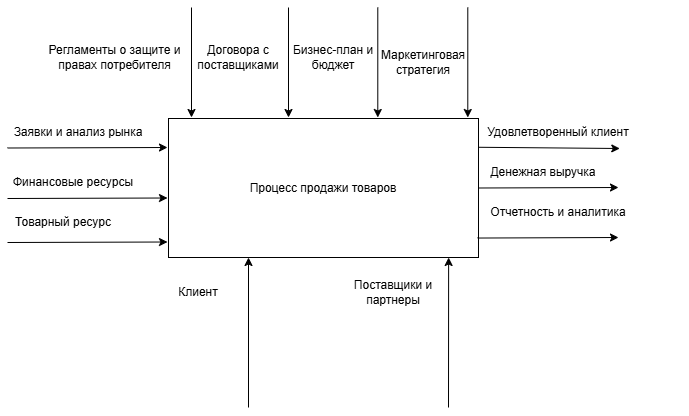

The diagram above was exported from draw.io. Its source (the exported page's mxGraphModel, read from the mxfile embedded in the PNG):
<mxGraphModel dx="585" dy="566" grid="1" gridSize="10" guides="1" tooltips="1" connect="1" arrows="1" fold="1" page="1" pageScale="1" pageWidth="827" pageHeight="1169" math="0" shadow="0">
  <root>
    <mxCell id="0" />
    <mxCell id="1" parent="0" />
    <mxCell id="w-POBsQs_c1_gg897PkG-1" parent="1" style="rounded=0;whiteSpace=wrap;html=1;" value="Процесс продажи товаров" vertex="1">
      <mxGeometry height="139" width="310" x="630" y="631" as="geometry" />
    </mxCell>
    <mxCell id="w-POBsQs_c1_gg897PkG-9" edge="1" parent="1" source="w-POBsQs_c1_gg897PkG-1" style="endArrow=classic;html=1;rounded=0;endFill=1;exitX=0.997;exitY=0.86;exitDx=0;exitDy=0;exitPerimeter=0;" value="">
      <mxGeometry height="50" relative="1" width="50" as="geometry">
        <mxPoint x="810" y="750.5" as="sourcePoint" />
        <mxPoint x="1080" y="750" as="targetPoint" />
      </mxGeometry>
    </mxCell>
    <mxCell id="w-POBsQs_c1_gg897PkG-15" edge="1" parent="1" style="endArrow=classic;html=1;rounded=0;endFill=1;entryX=0.5;entryY=1;entryDx=0;entryDy=0;" value="">
      <mxGeometry height="50" relative="1" width="50" as="geometry">
        <mxPoint x="710" y="920" as="sourcePoint" />
        <mxPoint x="710" y="770" as="targetPoint" />
      </mxGeometry>
    </mxCell>
    <mxCell id="w-POBsQs_c1_gg897PkG-17" parent="1" style="text;html=1;whiteSpace=wrap;strokeColor=none;fillColor=none;align=center;verticalAlign=middle;rounded=0;" value="Заявки и анализ рынка" vertex="1">
      <mxGeometry height="30" width="140" x="470" y="630" as="geometry" />
    </mxCell>
    <mxCell id="w-POBsQs_c1_gg897PkG-18" parent="1" style="text;html=1;whiteSpace=wrap;strokeColor=none;fillColor=none;align=center;verticalAlign=middle;rounded=0;" value="Товарный ресурс" vertex="1">
      <mxGeometry height="30" width="110" x="470" y="720" as="geometry" />
    </mxCell>
    <mxCell id="w-POBsQs_c1_gg897PkG-19" parent="1" style="text;html=1;whiteSpace=wrap;strokeColor=none;fillColor=none;align=center;verticalAlign=middle;rounded=0;" value="Финансовые ресурсы" vertex="1">
      <mxGeometry height="30" width="130" x="470" y="680" as="geometry" />
    </mxCell>
    <mxCell id="w-POBsQs_c1_gg897PkG-21" parent="1" style="text;html=1;whiteSpace=wrap;strokeColor=none;fillColor=none;align=center;verticalAlign=middle;rounded=0;" value="Удовлетворенный клиент" vertex="1">
      <mxGeometry height="30" width="160" x="940" y="630" as="geometry" />
    </mxCell>
    <mxCell id="w-POBsQs_c1_gg897PkG-22" parent="1" style="text;html=1;whiteSpace=wrap;strokeColor=none;fillColor=none;align=center;verticalAlign=middle;rounded=0;" value="Денежная выручка" vertex="1">
      <mxGeometry height="30" width="150" x="930" y="670" as="geometry" />
    </mxCell>
    <mxCell id="w-POBsQs_c1_gg897PkG-24" parent="1" style="text;html=1;whiteSpace=wrap;strokeColor=none;fillColor=none;align=center;verticalAlign=middle;rounded=0;" value="Отчетность и аналитика" vertex="1">
      <mxGeometry height="30" width="260" x="890" y="710" as="geometry" />
    </mxCell>
    <mxCell id="w-POBsQs_c1_gg897PkG-26" parent="1" style="text;html=1;whiteSpace=wrap;strokeColor=none;fillColor=none;align=center;verticalAlign=middle;rounded=0;rotation=0;" value="Бизнес-план и бюджет" vertex="1">
      <mxGeometry height="30" width="90" x="750" y="555" as="geometry" />
    </mxCell>
    <mxCell id="w-POBsQs_c1_gg897PkG-27" parent="1" style="text;html=1;whiteSpace=wrap;strokeColor=none;fillColor=none;align=center;verticalAlign=middle;rounded=0;rotation=0;" value="Маркетинговая стратегия" vertex="1">
      <mxGeometry height="30" width="90" x="840" y="560" as="geometry" />
    </mxCell>
    <mxCell id="w-POBsQs_c1_gg897PkG-29" parent="1" style="text;html=1;whiteSpace=wrap;strokeColor=none;fillColor=none;align=center;verticalAlign=middle;rounded=0;rotation=0;" value="Регламенты о защите и правах потребителя" vertex="1">
      <mxGeometry height="30" width="153" x="500" y="555" as="geometry" />
    </mxCell>
    <mxCell id="w-POBsQs_c1_gg897PkG-30" parent="1" style="text;html=1;whiteSpace=wrap;strokeColor=none;fillColor=none;align=center;verticalAlign=middle;rounded=0;rotation=0;" value="Договора с поставщиками" vertex="1">
      <mxGeometry height="30" width="120" x="640" y="555" as="geometry" />
    </mxCell>
    <mxCell id="w-POBsQs_c1_gg897PkG-35" parent="1" style="text;html=1;whiteSpace=wrap;strokeColor=none;fillColor=none;align=center;verticalAlign=middle;rounded=0;rotation=0;" value="Поставщики и партнеры" vertex="1">
      <mxGeometry height="30" width="90" x="810" y="790" as="geometry" />
    </mxCell>
    <mxCell id="5PhSTQGBXaG3_BaSNKdc-2" edge="1" parent="1" style="endArrow=classic;html=1;rounded=0;" value="">
      <mxGeometry height="50" relative="1" width="50" as="geometry">
        <mxPoint x="469" y="755" as="sourcePoint" />
        <mxPoint x="629" y="754.5" as="targetPoint" />
      </mxGeometry>
    </mxCell>
    <mxCell id="5PhSTQGBXaG3_BaSNKdc-3" edge="1" parent="1" style="endArrow=classic;html=1;rounded=0;" value="">
      <mxGeometry height="50" relative="1" width="50" as="geometry">
        <mxPoint x="469" y="711" as="sourcePoint" />
        <mxPoint x="629" y="710.5" as="targetPoint" />
      </mxGeometry>
    </mxCell>
    <mxCell id="5PhSTQGBXaG3_BaSNKdc-4" edge="1" parent="1" style="endArrow=classic;html=1;rounded=0;" value="">
      <mxGeometry height="50" relative="1" width="50" as="geometry">
        <mxPoint x="469" y="660.5" as="sourcePoint" />
        <mxPoint x="629" y="660" as="targetPoint" />
      </mxGeometry>
    </mxCell>
    <mxCell id="5PhSTQGBXaG3_BaSNKdc-11" edge="1" parent="1" style="endArrow=classic;html=1;rounded=0;endFill=1;entryX=0.5;entryY=1;entryDx=0;entryDy=0;" value="">
      <mxGeometry height="50" relative="1" width="50" as="geometry">
        <mxPoint x="910" y="920" as="sourcePoint" />
        <mxPoint x="910.13" y="770" as="targetPoint" />
      </mxGeometry>
    </mxCell>
    <mxCell id="5PhSTQGBXaG3_BaSNKdc-14" edge="1" parent="1" source="w-POBsQs_c1_gg897PkG-1" style="endArrow=classic;html=1;rounded=0;endFill=1;exitX=0.999;exitY=0.207;exitDx=0;exitDy=0;exitPerimeter=0;entryX=0.883;entryY=1.033;entryDx=0;entryDy=0;entryPerimeter=0;" target="w-POBsQs_c1_gg897PkG-21" value="">
      <mxGeometry height="50" relative="1" width="50" as="geometry">
        <mxPoint x="811" y="660.5" as="sourcePoint" />
        <mxPoint x="1040" y="660" as="targetPoint" />
      </mxGeometry>
    </mxCell>
    <mxCell id="5PhSTQGBXaG3_BaSNKdc-15" edge="1" parent="1" source="w-POBsQs_c1_gg897PkG-1" style="endArrow=classic;html=1;rounded=0;endFill=1;exitX=1;exitY=0.5;exitDx=0;exitDy=0;entryX=1;entryY=1;entryDx=0;entryDy=0;" target="w-POBsQs_c1_gg897PkG-22" value="">
      <mxGeometry height="50" relative="1" width="50" as="geometry">
        <mxPoint x="811" y="700.5" as="sourcePoint" />
        <mxPoint x="1040" y="700" as="targetPoint" />
      </mxGeometry>
    </mxCell>
    <mxCell id="bE-VjBsJN1ZYE-w8PNkR-1" parent="1" style="text;html=1;whiteSpace=wrap;strokeColor=none;fillColor=none;align=center;verticalAlign=middle;rounded=0;" value="Клиент" vertex="1">
      <mxGeometry height="30" width="60" x="630" y="790" as="geometry" />
    </mxCell>
    <mxCell id="bE-VjBsJN1ZYE-w8PNkR-6" edge="1" parent="1" style="endArrow=none;html=1;rounded=0;endFill=0;startArrow=classic;startFill=1;" value="">
      <mxGeometry height="50" relative="1" width="50" as="geometry">
        <mxPoint x="653" y="630" as="sourcePoint" />
        <mxPoint x="653" y="520" as="targetPoint" />
      </mxGeometry>
    </mxCell>
    <mxCell id="bE-VjBsJN1ZYE-w8PNkR-7" edge="1" parent="1" style="endArrow=none;html=1;rounded=0;endFill=0;startArrow=classic;startFill=1;" value="">
      <mxGeometry height="50" relative="1" width="50" as="geometry">
        <mxPoint x="750" y="630" as="sourcePoint" />
        <mxPoint x="750" y="520" as="targetPoint" />
      </mxGeometry>
    </mxCell>
    <mxCell id="bE-VjBsJN1ZYE-w8PNkR-8" edge="1" parent="1" style="endArrow=none;html=1;rounded=0;endFill=0;startArrow=classic;startFill=1;" value="">
      <mxGeometry height="50" relative="1" width="50" as="geometry">
        <mxPoint x="839.29" y="630" as="sourcePoint" />
        <mxPoint x="839.29" y="520" as="targetPoint" />
      </mxGeometry>
    </mxCell>
    <mxCell id="bE-VjBsJN1ZYE-w8PNkR-9" edge="1" parent="1" style="endArrow=none;html=1;rounded=0;endFill=0;startArrow=classic;startFill=1;" value="">
      <mxGeometry height="50" relative="1" width="50" as="geometry">
        <mxPoint x="929.29" y="630" as="sourcePoint" />
        <mxPoint x="929.29" y="520" as="targetPoint" />
      </mxGeometry>
    </mxCell>
  </root>
</mxGraphModel>